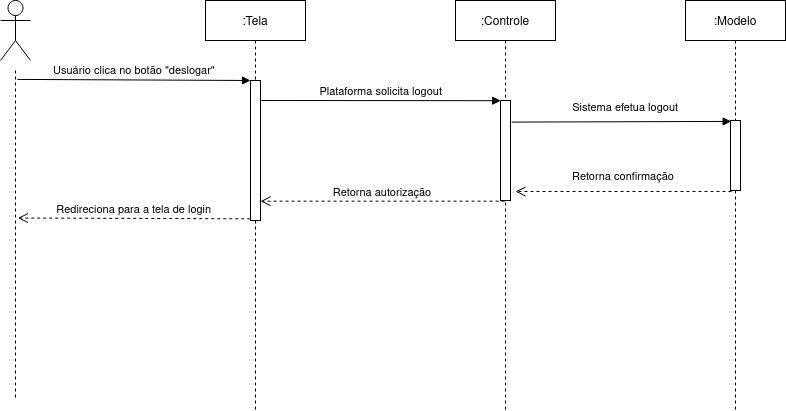

The diagram above was exported from draw.io. Its source (the exported page's mxGraphModel, read from the mxfile embedded in the PNG):
<mxGraphModel dx="1716" dy="487" grid="1" gridSize="10" guides="1" tooltips="1" connect="1" arrows="1" fold="1" page="1" pageScale="1" pageWidth="850" pageHeight="1100" math="0" shadow="0">
  <root>
    <mxCell id="0" />
    <mxCell id="1" parent="0" />
    <mxCell id="3nuBFxr9cyL0pnOWT2aG-1" value=":Tela" style="shape=umlLifeline;perimeter=lifelinePerimeter;container=1;collapsible=0;recursiveResize=0;rounded=0;shadow=0;strokeWidth=1;" parent="1" vertex="1">
      <mxGeometry x="120" y="80" width="100" height="410" as="geometry" />
    </mxCell>
    <mxCell id="3nuBFxr9cyL0pnOWT2aG-2" value="" style="points=[];perimeter=orthogonalPerimeter;rounded=0;shadow=0;strokeWidth=1;" parent="3nuBFxr9cyL0pnOWT2aG-1" vertex="1">
      <mxGeometry x="45" y="80" width="10" height="140" as="geometry" />
    </mxCell>
    <mxCell id="3nuBFxr9cyL0pnOWT2aG-5" value=":Controle" style="shape=umlLifeline;perimeter=lifelinePerimeter;container=1;collapsible=0;recursiveResize=0;rounded=0;shadow=0;strokeWidth=1;" parent="1" vertex="1">
      <mxGeometry x="370" y="80" width="100" height="410" as="geometry" />
    </mxCell>
    <mxCell id="3nuBFxr9cyL0pnOWT2aG-6" value="" style="points=[];perimeter=orthogonalPerimeter;rounded=0;shadow=0;strokeWidth=1;" parent="3nuBFxr9cyL0pnOWT2aG-5" vertex="1">
      <mxGeometry x="45" y="100" width="10" height="100" as="geometry" />
    </mxCell>
    <mxCell id="3nuBFxr9cyL0pnOWT2aG-7" value="Retorna autorização" style="verticalAlign=bottom;endArrow=open;dashed=1;endSize=8;exitX=0.405;exitY=1.007;shadow=0;strokeWidth=1;exitDx=0;exitDy=0;exitPerimeter=0;" parent="1" source="3nuBFxr9cyL0pnOWT2aG-6" target="3nuBFxr9cyL0pnOWT2aG-2" edge="1">
      <mxGeometry relative="1" as="geometry">
        <mxPoint x="275" y="236" as="targetPoint" />
      </mxGeometry>
    </mxCell>
    <mxCell id="3nuBFxr9cyL0pnOWT2aG-8" value="Plataforma solicita logout" style="verticalAlign=bottom;endArrow=block;shadow=0;strokeWidth=1;exitX=1.08;exitY=0.143;exitDx=0;exitDy=0;exitPerimeter=0;entryX=0.024;entryY=0.002;entryDx=0;entryDy=0;entryPerimeter=0;" parent="1" source="3nuBFxr9cyL0pnOWT2aG-2" target="3nuBFxr9cyL0pnOWT2aG-6" edge="1">
      <mxGeometry relative="1" as="geometry">
        <mxPoint x="275" y="160" as="sourcePoint" />
        <mxPoint x="400" y="189" as="targetPoint" />
      </mxGeometry>
    </mxCell>
    <mxCell id="3nuBFxr9cyL0pnOWT2aG-10" value="Retorna confirmação" style="verticalAlign=bottom;endArrow=open;dashed=1;endSize=8;exitX=0.1;exitY=1.014;shadow=0;strokeWidth=1;exitDx=0;exitDy=0;exitPerimeter=0;" parent="1" source="3nuBFxr9cyL0pnOWT2aG-4" edge="1">
      <mxGeometry y="-6" relative="1" as="geometry">
        <mxPoint x="430" y="271" as="targetPoint" />
        <mxPoint as="offset" />
      </mxGeometry>
    </mxCell>
    <mxCell id="dFvEFmMGq-K7N-Xitd6R-1" value=":Modelo" style="shape=umlLifeline;perimeter=lifelinePerimeter;container=1;collapsible=0;recursiveResize=0;rounded=0;shadow=0;strokeWidth=1;size=40;" parent="1" vertex="1">
      <mxGeometry x="600" y="80" width="100" height="410" as="geometry" />
    </mxCell>
    <mxCell id="3nuBFxr9cyL0pnOWT2aG-4" value="" style="points=[];perimeter=orthogonalPerimeter;rounded=0;shadow=0;strokeWidth=1;" parent="dFvEFmMGq-K7N-Xitd6R-1" vertex="1">
      <mxGeometry x="45" y="120" width="10" height="70" as="geometry" />
    </mxCell>
    <mxCell id="dFvEFmMGq-K7N-Xitd6R-8" value="Sistema efetua logout" style="verticalAlign=bottom;endArrow=block;entryX=0.067;entryY=0.013;shadow=0;strokeWidth=1;exitX=1.12;exitY=0.216;exitDx=0;exitDy=0;exitPerimeter=0;entryDx=0;entryDy=0;entryPerimeter=0;" parent="1" source="3nuBFxr9cyL0pnOWT2aG-6" target="3nuBFxr9cyL0pnOWT2aG-4" edge="1">
      <mxGeometry x="0.0402" y="5" relative="1" as="geometry">
        <mxPoint x="360" y="190" as="sourcePoint" />
        <mxPoint x="530" y="190" as="targetPoint" />
        <mxPoint as="offset" />
      </mxGeometry>
    </mxCell>
    <mxCell id="dFvEFmMGq-K7N-Xitd6R-9" value="" style="shape=umlLifeline;perimeter=lifelinePerimeter;container=1;collapsible=0;recursiveResize=0;rounded=0;shadow=0;strokeWidth=1;size=0;" parent="1" vertex="1">
      <mxGeometry x="-80" y="150" width="20" height="330" as="geometry" />
    </mxCell>
    <mxCell id="3nuBFxr9cyL0pnOWT2aG-3" value="Usuário clica no botão &quot;deslogar&quot;" style="verticalAlign=bottom;startArrow=none;endArrow=block;startSize=8;shadow=0;strokeWidth=1;startFill=0;exitX=0.595;exitY=0.027;exitDx=0;exitDy=0;exitPerimeter=0;" parent="1" source="dFvEFmMGq-K7N-Xitd6R-9" target="3nuBFxr9cyL0pnOWT2aG-2" edge="1">
      <mxGeometry relative="1" as="geometry">
        <mxPoint x="-50" y="160" as="sourcePoint" />
      </mxGeometry>
    </mxCell>
    <mxCell id="dFvEFmMGq-K7N-Xitd6R-27" value="Redireciona para a tela de login" style="verticalAlign=bottom;endArrow=open;dashed=1;endSize=8;exitX=-0.024;exitY=0.988;shadow=0;strokeWidth=1;exitDx=0;exitDy=0;exitPerimeter=0;entryX=0.619;entryY=0.447;entryDx=0;entryDy=0;entryPerimeter=0;" parent="1" source="3nuBFxr9cyL0pnOWT2aG-2" target="dFvEFmMGq-K7N-Xitd6R-9" edge="1">
      <mxGeometry relative="1" as="geometry">
        <mxPoint x="-60" y="299" as="targetPoint" />
        <mxPoint x="110" y="260" as="sourcePoint" />
      </mxGeometry>
    </mxCell>
    <mxCell id="dFvEFmMGq-K7N-Xitd6R-12" value="" style="shape=umlActor;verticalLabelPosition=bottom;verticalAlign=top;html=1;outlineConnect=0;" parent="1" vertex="1">
      <mxGeometry x="-85" y="80" width="30" height="60" as="geometry" />
    </mxCell>
  </root>
</mxGraphModel>